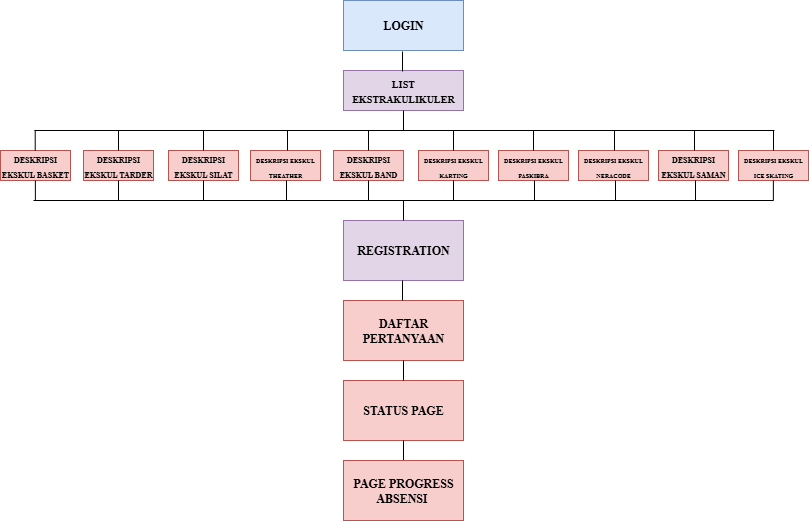

The diagram above was exported from draw.io. Its source (the exported page's mxGraphModel, read from the mxfile embedded in the PNG):
<mxGraphModel dx="1744" dy="930" grid="1" gridSize="10" guides="1" tooltips="1" connect="1" arrows="1" fold="1" page="1" pageScale="1" pageWidth="850" pageHeight="1100" math="0" shadow="0">
  <root>
    <mxCell id="0" />
    <mxCell id="1" parent="0" />
    <mxCell id="EVhxr6XPNMIF2lqLt4uu-2" value="&lt;font face=&quot;Times New Roman&quot;&gt;&lt;b&gt;LOGIN&lt;/b&gt;&lt;/font&gt;" style="rounded=0;whiteSpace=wrap;html=1;fillColor=#dae8fc;strokeColor=#6c8ebf;" parent="1" vertex="1">
      <mxGeometry x="365" y="80" width="120" height="50" as="geometry" />
    </mxCell>
    <mxCell id="EVhxr6XPNMIF2lqLt4uu-5" value="&lt;font style=&quot;font-size: 10px;&quot; face=&quot;Times New Roman&quot;&gt;&lt;b&gt;LIST EKSTRAKULIKULER&lt;/b&gt;&lt;/font&gt;" style="rounded=0;whiteSpace=wrap;html=1;fillColor=#e1d5e7;strokeColor=#9673a6;" parent="1" vertex="1">
      <mxGeometry x="365" y="150" width="120" height="40" as="geometry" />
    </mxCell>
    <mxCell id="EVhxr6XPNMIF2lqLt4uu-6" value="" style="endArrow=none;html=1;rounded=0;entryX=0.5;entryY=1;entryDx=0;entryDy=0;" parent="1" edge="1">
      <mxGeometry width="50" height="50" relative="1" as="geometry">
        <mxPoint x="425" y="210" as="sourcePoint" />
        <mxPoint x="425.0000000000002" y="190" as="targetPoint" />
      </mxGeometry>
    </mxCell>
    <mxCell id="EVhxr6XPNMIF2lqLt4uu-7" value="&lt;b&gt;&lt;font style=&quot;font-size: 8px;&quot; face=&quot;Times New Roman&quot;&gt;DESKRIPSI EKSKUL BASKET&lt;/font&gt;&lt;/b&gt;" style="rounded=0;whiteSpace=wrap;html=1;fillColor=#f8cecc;strokeColor=#b85450;" parent="1" vertex="1">
      <mxGeometry x="22" y="230" width="70" height="30" as="geometry" />
    </mxCell>
    <mxCell id="EVhxr6XPNMIF2lqLt4uu-8" value="&lt;b&gt;&lt;font face=&quot;Times New Roman&quot;&gt;REGISTRATION&lt;/font&gt;&lt;/b&gt;" style="rounded=0;whiteSpace=wrap;html=1;fillColor=#e1d5e7;strokeColor=#9673a6;" parent="1" vertex="1">
      <mxGeometry x="365" y="300" width="120" height="60" as="geometry" />
    </mxCell>
    <mxCell id="EVhxr6XPNMIF2lqLt4uu-9" value="" style="endArrow=none;html=1;rounded=0;entryX=0.5;entryY=1;entryDx=0;entryDy=0;" parent="1" edge="1">
      <mxGeometry width="50" height="50" relative="1" as="geometry">
        <mxPoint x="425" y="300" as="sourcePoint" />
        <mxPoint x="425.0000000000002" y="280" as="targetPoint" />
      </mxGeometry>
    </mxCell>
    <mxCell id="EVhxr6XPNMIF2lqLt4uu-15" value="&lt;font face=&quot;Times New Roman&quot;&gt;&lt;b&gt;DAFTAR PERTANYAAN&lt;/b&gt;&lt;/font&gt;" style="rounded=0;whiteSpace=wrap;html=1;fillColor=#f8cecc;strokeColor=#b85450;" parent="1" vertex="1">
      <mxGeometry x="365" y="380" width="120" height="60" as="geometry" />
    </mxCell>
    <mxCell id="EVhxr6XPNMIF2lqLt4uu-17" value="&lt;font face=&quot;Times New Roman&quot;&gt;&lt;b&gt;STATUS PAGE&lt;/b&gt;&lt;/font&gt;" style="rounded=0;whiteSpace=wrap;html=1;fillColor=#f8cecc;strokeColor=#b85450;" parent="1" vertex="1">
      <mxGeometry x="365" y="460" width="120" height="60" as="geometry" />
    </mxCell>
    <mxCell id="EVhxr6XPNMIF2lqLt4uu-23" value="" style="endArrow=none;html=1;rounded=0;" parent="1" edge="1">
      <mxGeometry width="50" height="50" relative="1" as="geometry">
        <mxPoint x="56" y="210" as="sourcePoint" />
        <mxPoint x="796" y="210" as="targetPoint" />
      </mxGeometry>
    </mxCell>
    <mxCell id="EVhxr6XPNMIF2lqLt4uu-24" value="&lt;b&gt;&lt;font style=&quot;font-size: 8px;&quot; face=&quot;Times New Roman&quot;&gt;DESKRIPSI EKSKUL TARDER&lt;/font&gt;&lt;/b&gt;" style="rounded=0;whiteSpace=wrap;html=1;fillColor=#f8cecc;strokeColor=#b85450;" parent="1" vertex="1">
      <mxGeometry x="105" y="230" width="70" height="30" as="geometry" />
    </mxCell>
    <mxCell id="EVhxr6XPNMIF2lqLt4uu-29" value="&lt;b&gt;&lt;font style=&quot;font-size: 8px;&quot; face=&quot;Times New Roman&quot;&gt;DESKRIPSI EKSKUL SILAT&lt;/font&gt;&lt;/b&gt;" style="rounded=0;whiteSpace=wrap;html=1;fillColor=#f8cecc;strokeColor=#b85450;" parent="1" vertex="1">
      <mxGeometry x="190" y="230" width="70" height="30" as="geometry" />
    </mxCell>
    <mxCell id="EVhxr6XPNMIF2lqLt4uu-30" value="&lt;b&gt;&lt;font style=&quot;font-size: 6px;&quot; face=&quot;Times New Roman&quot;&gt;DESKRIPSI EKSKUL THEATHER&lt;/font&gt;&lt;/b&gt;" style="rounded=0;whiteSpace=wrap;html=1;fillColor=#f8cecc;strokeColor=#b85450;" parent="1" vertex="1">
      <mxGeometry x="272" y="230" width="70" height="30" as="geometry" />
    </mxCell>
    <mxCell id="EVhxr6XPNMIF2lqLt4uu-31" value="&lt;b&gt;&lt;font style=&quot;font-size: 8px;&quot; face=&quot;Times New Roman&quot;&gt;DESKRIPSI EKSKUL BAND&lt;/font&gt;&lt;/b&gt;" style="rounded=0;whiteSpace=wrap;html=1;fillColor=#f8cecc;strokeColor=#b85450;" parent="1" vertex="1">
      <mxGeometry x="355" y="230" width="70" height="30" as="geometry" />
    </mxCell>
    <mxCell id="EVhxr6XPNMIF2lqLt4uu-32" value="&lt;b&gt;&lt;font style=&quot;font-size: 6px;&quot; face=&quot;Times New Roman&quot;&gt;DESKRIPSI EKSKUL KARTING&lt;/font&gt;&lt;/b&gt;" style="rounded=0;whiteSpace=wrap;html=1;fillColor=#f8cecc;strokeColor=#b85450;" parent="1" vertex="1">
      <mxGeometry x="440" y="230" width="70" height="30" as="geometry" />
    </mxCell>
    <mxCell id="EVhxr6XPNMIF2lqLt4uu-33" value="&lt;b&gt;&lt;font style=&quot;font-size: 6px;&quot; face=&quot;Times New Roman&quot;&gt;DESKRIPSI EKSKUL PASKIBRA&lt;/font&gt;&lt;/b&gt;" style="rounded=0;whiteSpace=wrap;html=1;fillColor=#f8cecc;strokeColor=#b85450;" parent="1" vertex="1">
      <mxGeometry x="520" y="230" width="70" height="30" as="geometry" />
    </mxCell>
    <mxCell id="EVhxr6XPNMIF2lqLt4uu-34" value="&lt;b&gt;&lt;font style=&quot;font-size: 6px;&quot; face=&quot;Times New Roman&quot;&gt;DESKRIPSI EKSKUL NERACODE&lt;/font&gt;&lt;/b&gt;" style="rounded=0;whiteSpace=wrap;html=1;fillColor=#f8cecc;strokeColor=#b85450;" parent="1" vertex="1">
      <mxGeometry x="600" y="230" width="70" height="30" as="geometry" />
    </mxCell>
    <mxCell id="EVhxr6XPNMIF2lqLt4uu-36" value="&lt;b&gt;&lt;font style=&quot;font-size: 8px;&quot; face=&quot;Times New Roman&quot;&gt;DESKRIPSI EKSKUL SAMAN&lt;/font&gt;&lt;/b&gt;" style="rounded=0;whiteSpace=wrap;html=1;fillColor=#f8cecc;strokeColor=#b85450;" parent="1" vertex="1">
      <mxGeometry x="680" y="230" width="70" height="30" as="geometry" />
    </mxCell>
    <mxCell id="EVhxr6XPNMIF2lqLt4uu-37" value="&lt;b&gt;&lt;font style=&quot;font-size: 6px;&quot; face=&quot;Times New Roman&quot;&gt;DESKRIPSI EKSKUL ICE SKATING&lt;/font&gt;&lt;/b&gt;" style="rounded=0;whiteSpace=wrap;html=1;fillColor=#f8cecc;strokeColor=#b85450;" parent="1" vertex="1">
      <mxGeometry x="760" y="230" width="70" height="30" as="geometry" />
    </mxCell>
    <mxCell id="EVhxr6XPNMIF2lqLt4uu-39" value="" style="endArrow=none;html=1;rounded=0;entryX=0.5;entryY=1;entryDx=0;entryDy=0;" parent="1" edge="1">
      <mxGeometry width="50" height="50" relative="1" as="geometry">
        <mxPoint x="56.72" y="230" as="sourcePoint" />
        <mxPoint x="56.720000000000226" y="210" as="targetPoint" />
      </mxGeometry>
    </mxCell>
    <mxCell id="EVhxr6XPNMIF2lqLt4uu-40" value="" style="endArrow=none;html=1;rounded=0;entryX=0.5;entryY=1;entryDx=0;entryDy=0;" parent="1" edge="1">
      <mxGeometry width="50" height="50" relative="1" as="geometry">
        <mxPoint x="140" y="230" as="sourcePoint" />
        <mxPoint x="140.00000000000023" y="210" as="targetPoint" />
      </mxGeometry>
    </mxCell>
    <mxCell id="EVhxr6XPNMIF2lqLt4uu-41" value="" style="endArrow=none;html=1;rounded=0;entryX=0.5;entryY=1;entryDx=0;entryDy=0;" parent="1" edge="1">
      <mxGeometry width="50" height="50" relative="1" as="geometry">
        <mxPoint x="225" y="230" as="sourcePoint" />
        <mxPoint x="225.00000000000023" y="210" as="targetPoint" />
      </mxGeometry>
    </mxCell>
    <mxCell id="EVhxr6XPNMIF2lqLt4uu-42" value="" style="endArrow=none;html=1;rounded=0;entryX=0.5;entryY=1;entryDx=0;entryDy=0;" parent="1" edge="1">
      <mxGeometry width="50" height="50" relative="1" as="geometry">
        <mxPoint x="309" y="230" as="sourcePoint" />
        <mxPoint x="309.0000000000002" y="210" as="targetPoint" />
      </mxGeometry>
    </mxCell>
    <mxCell id="EVhxr6XPNMIF2lqLt4uu-43" value="" style="endArrow=none;html=1;rounded=0;entryX=0.5;entryY=1;entryDx=0;entryDy=0;" parent="1" edge="1">
      <mxGeometry width="50" height="50" relative="1" as="geometry">
        <mxPoint x="390" y="230" as="sourcePoint" />
        <mxPoint x="390.0000000000002" y="210" as="targetPoint" />
      </mxGeometry>
    </mxCell>
    <mxCell id="EVhxr6XPNMIF2lqLt4uu-44" value="" style="endArrow=none;html=1;rounded=0;entryX=0.5;entryY=1;entryDx=0;entryDy=0;" parent="1" edge="1">
      <mxGeometry width="50" height="50" relative="1" as="geometry">
        <mxPoint x="475" y="230" as="sourcePoint" />
        <mxPoint x="475.0000000000002" y="210" as="targetPoint" />
      </mxGeometry>
    </mxCell>
    <mxCell id="EVhxr6XPNMIF2lqLt4uu-45" value="" style="endArrow=none;html=1;rounded=0;entryX=0.5;entryY=1;entryDx=0;entryDy=0;" parent="1" edge="1">
      <mxGeometry width="50" height="50" relative="1" as="geometry">
        <mxPoint x="555" y="230" as="sourcePoint" />
        <mxPoint x="555.0000000000002" y="210" as="targetPoint" />
      </mxGeometry>
    </mxCell>
    <mxCell id="EVhxr6XPNMIF2lqLt4uu-46" value="" style="endArrow=none;html=1;rounded=0;entryX=0.5;entryY=1;entryDx=0;entryDy=0;" parent="1" edge="1">
      <mxGeometry width="50" height="50" relative="1" as="geometry">
        <mxPoint x="636" y="230" as="sourcePoint" />
        <mxPoint x="636.0000000000002" y="210" as="targetPoint" />
      </mxGeometry>
    </mxCell>
    <mxCell id="EVhxr6XPNMIF2lqLt4uu-47" value="" style="endArrow=none;html=1;rounded=0;entryX=0.5;entryY=1;entryDx=0;entryDy=0;" parent="1" edge="1">
      <mxGeometry width="50" height="50" relative="1" as="geometry">
        <mxPoint x="716" y="230" as="sourcePoint" />
        <mxPoint x="716.0000000000002" y="210" as="targetPoint" />
      </mxGeometry>
    </mxCell>
    <mxCell id="EVhxr6XPNMIF2lqLt4uu-48" value="" style="endArrow=none;html=1;rounded=0;entryX=0.5;entryY=1;entryDx=0;entryDy=0;" parent="1" edge="1">
      <mxGeometry width="50" height="50" relative="1" as="geometry">
        <mxPoint x="795" y="230" as="sourcePoint" />
        <mxPoint x="795.0000000000002" y="210" as="targetPoint" />
      </mxGeometry>
    </mxCell>
    <mxCell id="EVhxr6XPNMIF2lqLt4uu-49" value="" style="endArrow=none;html=1;rounded=0;" parent="1" edge="1">
      <mxGeometry width="50" height="50" relative="1" as="geometry">
        <mxPoint x="55" y="280" as="sourcePoint" />
        <mxPoint x="795" y="280" as="targetPoint" />
      </mxGeometry>
    </mxCell>
    <mxCell id="EVhxr6XPNMIF2lqLt4uu-50" value="" style="endArrow=none;html=1;rounded=0;entryX=0.5;entryY=1;entryDx=0;entryDy=0;" parent="1" edge="1">
      <mxGeometry width="50" height="50" relative="1" as="geometry">
        <mxPoint x="56.87" y="280" as="sourcePoint" />
        <mxPoint x="56.870000000000225" y="260" as="targetPoint" />
      </mxGeometry>
    </mxCell>
    <mxCell id="EVhxr6XPNMIF2lqLt4uu-51" value="" style="endArrow=none;html=1;rounded=0;entryX=0.5;entryY=1;entryDx=0;entryDy=0;" parent="1" edge="1">
      <mxGeometry width="50" height="50" relative="1" as="geometry">
        <mxPoint x="794.87" y="280" as="sourcePoint" />
        <mxPoint x="794.8700000000002" y="260" as="targetPoint" />
      </mxGeometry>
    </mxCell>
    <mxCell id="EVhxr6XPNMIF2lqLt4uu-53" value="" style="endArrow=none;html=1;rounded=0;entryX=0.5;entryY=1;entryDx=0;entryDy=0;" parent="1" edge="1">
      <mxGeometry width="50" height="50" relative="1" as="geometry">
        <mxPoint x="424" y="380" as="sourcePoint" />
        <mxPoint x="424.0000000000002" y="360" as="targetPoint" />
      </mxGeometry>
    </mxCell>
    <mxCell id="EVhxr6XPNMIF2lqLt4uu-59" value="" style="endArrow=none;html=1;rounded=0;entryX=0.5;entryY=1;entryDx=0;entryDy=0;" parent="1" edge="1">
      <mxGeometry width="50" height="50" relative="1" as="geometry">
        <mxPoint x="425" y="460" as="sourcePoint" />
        <mxPoint x="425.0000000000002" y="440" as="targetPoint" />
      </mxGeometry>
    </mxCell>
    <mxCell id="EVhxr6XPNMIF2lqLt4uu-67" value="" style="endArrow=none;html=1;rounded=0;entryX=0.5;entryY=1;entryDx=0;entryDy=0;" parent="1" edge="1">
      <mxGeometry width="50" height="50" relative="1" as="geometry">
        <mxPoint x="425" y="540" as="sourcePoint" />
        <mxPoint x="425.0000000000002" y="520" as="targetPoint" />
      </mxGeometry>
    </mxCell>
    <mxCell id="EVhxr6XPNMIF2lqLt4uu-68" value="&lt;font face=&quot;Times New Roman&quot;&gt;&lt;b&gt;PAGE PROGRESS ABSENSI&amp;nbsp;&lt;/b&gt;&lt;/font&gt;" style="rounded=0;whiteSpace=wrap;html=1;fillColor=#f8cecc;strokeColor=#b85450;" parent="1" vertex="1">
      <mxGeometry x="365" y="540" width="120" height="60" as="geometry" />
    </mxCell>
    <mxCell id="EVhxr6XPNMIF2lqLt4uu-69" value="" style="endArrow=none;html=1;rounded=0;entryX=0.5;entryY=1;entryDx=0;entryDy=0;" parent="1" edge="1">
      <mxGeometry width="50" height="50" relative="1" as="geometry">
        <mxPoint x="424" y="151" as="sourcePoint" />
        <mxPoint x="424.0000000000002" y="131" as="targetPoint" />
      </mxGeometry>
    </mxCell>
    <mxCell id="3_EXgEwbINtqaIeqAddq-1" value="" style="endArrow=none;html=1;rounded=0;entryX=0.5;entryY=1;entryDx=0;entryDy=0;" edge="1" parent="1">
      <mxGeometry width="50" height="50" relative="1" as="geometry">
        <mxPoint x="140" y="280" as="sourcePoint" />
        <mxPoint x="140.00000000000023" y="260" as="targetPoint" />
      </mxGeometry>
    </mxCell>
    <mxCell id="3_EXgEwbINtqaIeqAddq-2" value="" style="endArrow=none;html=1;rounded=0;entryX=0.5;entryY=1;entryDx=0;entryDy=0;" edge="1" parent="1">
      <mxGeometry width="50" height="50" relative="1" as="geometry">
        <mxPoint x="225" y="280" as="sourcePoint" />
        <mxPoint x="225.00000000000023" y="260" as="targetPoint" />
      </mxGeometry>
    </mxCell>
    <mxCell id="3_EXgEwbINtqaIeqAddq-3" value="" style="endArrow=none;html=1;rounded=0;entryX=0.5;entryY=1;entryDx=0;entryDy=0;" edge="1" parent="1">
      <mxGeometry width="50" height="50" relative="1" as="geometry">
        <mxPoint x="308" y="280" as="sourcePoint" />
        <mxPoint x="308.0000000000002" y="260" as="targetPoint" />
      </mxGeometry>
    </mxCell>
    <mxCell id="3_EXgEwbINtqaIeqAddq-4" value="" style="endArrow=none;html=1;rounded=0;entryX=0.5;entryY=1;entryDx=0;entryDy=0;" edge="1" parent="1">
      <mxGeometry width="50" height="50" relative="1" as="geometry">
        <mxPoint x="390" y="280" as="sourcePoint" />
        <mxPoint x="390.0000000000002" y="260" as="targetPoint" />
      </mxGeometry>
    </mxCell>
    <mxCell id="3_EXgEwbINtqaIeqAddq-5" value="" style="endArrow=none;html=1;rounded=0;entryX=0.5;entryY=1;entryDx=0;entryDy=0;" edge="1" parent="1">
      <mxGeometry width="50" height="50" relative="1" as="geometry">
        <mxPoint x="475" y="280" as="sourcePoint" />
        <mxPoint x="475.0000000000002" y="260" as="targetPoint" />
      </mxGeometry>
    </mxCell>
    <mxCell id="3_EXgEwbINtqaIeqAddq-6" value="" style="endArrow=none;html=1;rounded=0;entryX=0.5;entryY=1;entryDx=0;entryDy=0;" edge="1" parent="1">
      <mxGeometry width="50" height="50" relative="1" as="geometry">
        <mxPoint x="556" y="280" as="sourcePoint" />
        <mxPoint x="556.0000000000002" y="260" as="targetPoint" />
      </mxGeometry>
    </mxCell>
    <mxCell id="3_EXgEwbINtqaIeqAddq-9" value="" style="endArrow=none;html=1;rounded=0;entryX=0.5;entryY=1;entryDx=0;entryDy=0;" edge="1" parent="1">
      <mxGeometry width="50" height="50" relative="1" as="geometry">
        <mxPoint x="637" y="280" as="sourcePoint" />
        <mxPoint x="637.0000000000002" y="260" as="targetPoint" />
      </mxGeometry>
    </mxCell>
    <mxCell id="3_EXgEwbINtqaIeqAddq-10" value="" style="endArrow=none;html=1;rounded=0;entryX=0.5;entryY=1;entryDx=0;entryDy=0;" edge="1" parent="1">
      <mxGeometry width="50" height="50" relative="1" as="geometry">
        <mxPoint x="717" y="280" as="sourcePoint" />
        <mxPoint x="717.0000000000002" y="260" as="targetPoint" />
      </mxGeometry>
    </mxCell>
  </root>
</mxGraphModel>